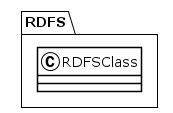

The diagram above was rendered by PlantUML. Its source (embedded in the PNG):
@startuml
!theme plain
package RDFS {
class RDFSClass {
}
}
@enduml